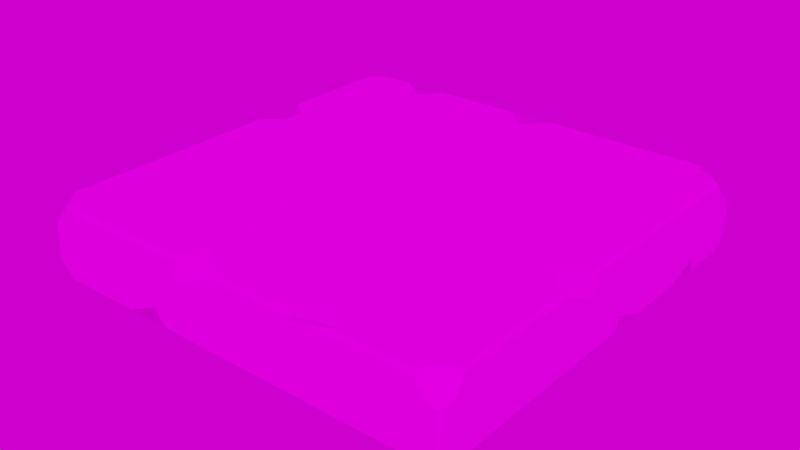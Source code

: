 # Source: Tile.blend  (saved by Blender 3.5.10; exported with 4.5.12 LTS)
import bpy
from mathutils import Matrix  # noqa: F401  (used for matrix-valued properties, if any)

bpy.ops.wm.read_factory_settings(use_empty=True)
scene = bpy.context.scene
scene.name = 'Scene'

# ---- collections
col_collection = bpy.data.collections.new('Collection'); scene.collection.children.link(col_collection)

# ---- images (referenced by path relative to the original .blend; pixels are not part of the script)
import os
ASSET_DIR = os.environ.get("B2B_ASSET_DIR", "")  # directory of the original .blend (textures are referenced by path, not embedded)
HERE = os.path.dirname(os.path.abspath(__file__))  # packed textures are extracted next to this script under _unpacked/

def load_image(name, relpath, width, height, colorspace="sRGB"):
    """Load a texture the original file referenced (path relative to the .blend, or extracted next to this script)."""
    p = next((c for c in (os.path.join(HERE, relpath), os.path.join(ASSET_DIR, relpath)) if relpath and os.path.exists(c)), "")
    if p:
        img = bpy.data.images.load(p, check_existing=True)
        img.name = name
    else:  # same state as the original file: an image datablock whose file is absent (Cycles renders it pink)
        img = bpy.data.images.new(name, width, height)
        img.source = "FILE"
        img.filepath = "//" + (relpath or name)
    img.colorspace_settings.name = colorspace
    return img
img_test_tile_png = load_image('Test Tile.png', 'Test Tile.png', 1024, 1024, 'sRGB')
img_provence_studio_2k_1e1f1318_249b_4324_92e1_6d6d7d9e0e4c_exr = load_image('provence_studio_2K_1e1f1318-249b-4324-92e1-6d6d7d9e0e4c.exr', 'provence_studio_2K_1e1f1318-249b-4324-92e1-6d6d7d9e0e4c.exr', 1024, 1024, 'Linear Rec.709')

# ---- materials (node trees are filled in below, after node groups)
mat_material_001 = bpy.data.materials.new('Material.001')
mat_material_001.use_transparent_shadow = False

# ---- material node trees
mat_material_001.use_nodes = True; mat_material_001.node_tree.nodes.clear()
_N = mat_material_001.node_tree.nodes; _L = mat_material_001.node_tree.links
n0 = _N.new('ShaderNodeOutputMaterial'); n0.name = 'Material Output'; n0.location = (300, 300)
n1 = _N.new('ShaderNodeBsdfDiffuse'); n1.name = 'Diffuse BSDF'; n1.location = (-1, 196)
n2 = _N.new('ShaderNodeTexImage'); n2.name = 'Image Texture'; n2.location = (-302, 228)
n2.image = img_test_tile_png
n3 = _N.new('ShaderNodeTexCoord'); n3.name = 'Texture Coordinate'; n3.location = (-537, 201)
_L.new(n1.outputs[0], n0.inputs[0])
_L.new(n2.outputs[0], n1.inputs[0])
_L.new(n3.outputs[2], n2.inputs[0])
n0.is_active_output = True

# ---- world
world_provence_studio_001 = bpy.data.worlds.new('Provence Studio.001'); scene.world = world_provence_studio_001
world_provence_studio_001.use_nodes = True; world_provence_studio_001.node_tree.nodes.clear()
_N = world_provence_studio_001.node_tree.nodes; _L = world_provence_studio_001.node_tree.links
n0 = _N.new('ShaderNodeBackground'); n0.name = 'Background'; n0.location = (10, 300)
n1 = _N.new('ShaderNodeOutputWorld'); n1.name = 'World Output'; n1.location = (300, 300)
n2 = _N.new('ShaderNodeTexEnvironment'); n2.name = 'Environment Texture'; n2.location = (-400, 0)
n2.image = img_provence_studio_2k_1e1f1318_249b_4324_92e1_6d6d7d9e0e4c_exr
n3 = _N.new('ShaderNodeTexCoord'); n3.name = 'Texture Coordinate'; n3.location = (-800, 0)
n4 = _N.new('ShaderNodeMapping'); n4.name = 'Mapping'; n4.location = (-600, 0)
_L.new(n0.outputs[0], n1.inputs[0])
_L.new(n2.outputs[0], n0.inputs[0])
_L.new(n3.outputs[0], n4.inputs[0])
_L.new(n4.outputs[0], n2.inputs[0])
n1.is_active_output = True
world_provence_studio_001.use_sun_shadow = False
world_provence_studio_001.sun_shadow_jitter_overblur = 0.0

# ---- meshes
me_cube_001 = bpy.data.meshes.new('Cube.001')
me_cube_001.from_pydata([(-0.5, -0.5, -0.09375), (-0.5, -0.5, 0.09375), (-0.5, 0.5, -0.09375), (-0.5, 0.5, 0.09375), (0.5, -0.5, -0.09375), (0.5, -0.5, 0.09375), (0.5, 0.5, -0.09375), (0.5, 0.5, 0.09375), (-0.5, -0.2678, -0.09375), (-0.5, 0.1238, 0.09375), (0.5, 0.09759, -0.09375), (0.5, -0.1083, 0.09375), (-0.23, 0.5, -0.09375), (0.0, 0.5, 0.09375), (-0.2342, -0.5, -0.09375), (0.2403, -0.5, 0.09375), (0.0, 0.007733, 0.09375), (0.0, -0.1083, -0.09375), (-0.06677, -0.5, 0.09375), (-0.25, -0.1881, -0.09375), (-0.3158, 0.5, 0.09375), (-0.25, 0.06575, 0.09375), (0.5, 0.2752, -0.09375), (-0.5, 0.314, -0.09375), (-0.1015, 0.1602, -0.09375), (0.0, 0.225, 0.09375), (-0.279, 0.2574, 0.09375), (-0.2412, 0.1156, -0.09375)], [], [(23, 9, 3, 2), (12, 13, 7, 6), (10, 11, 5, 4), (14, 18, 1, 0), (17, 10, 4, 14), (21, 9, 1, 18), (26, 9, 21), (24, 22, 10, 17), (22, 7, 11, 10), (0, 1, 9, 8), (24, 17, 19, 27), (7, 25, 16, 11), (11, 16, 15, 5), (19, 17, 14), (4, 5, 15, 14), (12, 20, 13), (2, 3, 20, 12), (8, 19, 14, 0), (23, 27, 19, 8), (25, 26, 21, 16), (16, 21, 18, 15), (14, 15, 18), (13, 20, 26, 25), (2, 12, 27, 23), (7, 13, 25), (12, 24, 27), (6, 7, 22), (12, 6, 22, 24), (20, 3, 9, 26), (8, 9, 23)])
_uv = me_cube_001.uv_layers.new(name='UVMap')
_uv.uv.foreach_set('vector', [0.02082, 0.0, 0.04163, 0.0, 0.0, 0.0, 0.0, 0.0, 0.0, 0.03036, 0.0, 0.05637, 0.0, 0.1119, 0.0, 0.1119, 0.0451, 0.1119, 0.06765, 0.1119, 0.111, 0.1119, 0.111, 0.1119, 0.111, 0.02949, 0.111, 0.04857, 0.111, 0.0, 0.111, 0.0, 0.06765, 0.1683, 0.0451, 0.1119, 0.111, 0.1119, 0.111, 0.1943, 0.04944, 0.02775, 0.04163, 0.0, 0.111, 0.0, 0.111, 0.04857, 0.02689, 0.02428, 0.04163, 0.0, 0.04944, 0.02775, 0.03816, 0.1795, 0.02515, 0.1119, 0.0451, 0.1119, 0.06765, 0.1683, 0.02515, 0.1119, 0.0, 0.1119, 0.06765, 0.1119, 0.0451, 0.1119, 0.111, 0.0, 0.111, 0.0, 0.04163, 0.0, 0.08586, 0.0, 0.03816, 0.1795, 0.06765, 0.1683, 0.07632, 0.196, 0.0425, 0.1951, 0.0, 0.1119, 0.03036, 0.05637, 0.05551, 0.05637, 0.06765, 0.1119, 0.06765, 0.1119, 0.05551, 0.05637, 0.111, 0.08326, 0.111, 0.1119, 0.07632, 0.196, 0.06765, 0.1683, 0.111, 0.1943, 0.111, 0.1119, 0.111, 0.1119, 0.111, 0.08326, 0.111, 0.02949, 0.0, 0.03036, 0.0, 0.02082, 0.0, 0.05637, 0.0, 0.0, 0.0, 0.0, 0.0, 0.02082, 0.0, 0.03036, 0.08586, 0.2238, 0.07632, 0.196, 0.111, 0.1943, 0.111, 0.2238, 0.02082, 0.2238, 0.0425, 0.1951, 0.07632, 0.196, 0.08586, 0.2238, 0.03036, 0.05637, 0.02689, 0.02428, 0.04944, 0.02775, 0.05551, 0.05637, 0.05551, 0.05637, 0.04944, 0.02775, 0.111, 0.04857, 0.111, 0.08326, 0.111, 0.02949, 0.111, 0.08326, 0.111, 0.04857, 0.0, 0.05637, 0.0, 0.02082, 0.02689, 0.02428, 0.03036, 0.05637, 0.0, 0.2238, 0.0, 0.1934, 0.0425, 0.1951, 0.02082, 0.2238, 0.0, 0.1119, 0.0, 0.05637, 0.03036, 0.05637, 0.0, 0.1934, 0.03816, 0.1795, 0.0425, 0.1951, 0.0, 0.1119, 0.0, 0.1119, 0.02515, 0.1119, 0.0, 0.1934, 0.0, 0.1119, 0.02515, 0.1119, 0.03816, 0.1795, 0.0, 0.02082, 0.0, 0.0, 0.04163, 0.0, 0.02689, 0.02428, 0.08586, 0.0, 0.04163, 0.0, 0.02082, 0.0])
me_cube_001.materials.append(mat_material_001)
me_cube_001.update()

# ---- objects
ob_tile = bpy.data.objects.new('Tile', me_cube_001)

# ---- transforms, parenting, visibility, modifiers, constraints
ob_tile.location = (0.0, 0.0, 0.0)
_m = ob_tile.modifiers.new('Bevel', 'BEVEL')
_m.affect = 'VERTICES'
_m.profile = 0.0
_m.harden_normals = True
_m = ob_tile.modifiers.new('Bevel.001', 'BEVEL')
_m.width = 0.02
_m.width_pct = 0.02
_m.angle_limit = 1.047
_m.mark_sharp = True
_m.harden_normals = True
_m.vmesh_method = 'CUTOFF'

# ---- collection membership
col_collection.objects.link(ob_tile)

# ---- scene / render settings (as saved in the file)
scene.frame_start = 1; scene.frame_end = 250; scene.frame_set(1)
scene.render.engine = 'BLENDER_EEVEE_NEXT'
scene.render.film_transparent = True
scene.cycles.sampling_pattern = 'TABULATED_SOBOL'
scene.eevee.use_gtao = True
scene.view_settings.view_transform = 'Filmic'
bpy.context.view_layer.update()

# ---- added for rendering (the .blend has no active camera and no usable light): camera, sun
cam_auto = bpy.data.cameras.new('AutoCamera')
cam_auto.lens = 50.0
cam_auto.sensor_width = 36.0
cam_auto.clip_end = 1000.0
ob_auto_camera = bpy.data.objects.new('AutoCamera', cam_auto)
scene.collection.objects.link(ob_auto_camera)
ob_auto_camera.location = (1.31992, -1.5839, 1.05593)
ob_auto_camera.rotation_euler = (1.09748, -7.21219e-08, 0.694738)
scene.camera = ob_auto_camera
light_auto_sun = bpy.data.lights.new('AutoSun', 'SUN')
light_auto_sun.energy = 3.0
light_auto_sun.angle = 0.0523599
ob_auto_sun = bpy.data.objects.new('AutoSun', light_auto_sun)
scene.collection.objects.link(ob_auto_sun)
ob_auto_sun.rotation_euler = (0.872665, 0.174533, 0.523599)
bpy.context.view_layer.update()
